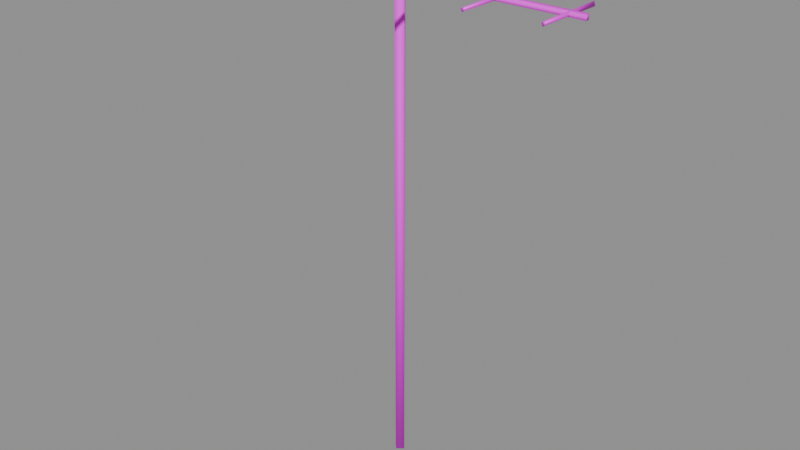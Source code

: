 # Source: antenna.blend  (saved by Blender 4.5.87; exported with 4.5.12 LTS)
import bpy
from mathutils import Matrix  # noqa: F401  (used for matrix-valued properties, if any)

bpy.ops.wm.read_factory_settings(use_empty=True)
scene = bpy.context.scene
scene.name = 'BLDA_V004_LOWPOLY_PACKAGE_antenna'

# ---- collections
col_sea_scene_b1109a_antenna = bpy.data.collections.new('SEA-SCENE-B1109A-ANTENNA'); scene.collection.children.link(col_sea_scene_b1109a_antenna)

# ---- images (referenced by path relative to the original .blend; pixels are not part of the script)
import os
ASSET_DIR = os.environ.get("B2B_ASSET_DIR", "")  # directory of the original .blend (textures are referenced by path, not embedded)
HERE = os.path.dirname(os.path.abspath(__file__))  # packed textures are extracted next to this script under _unpacked/

def load_image(name, relpath, width, height, colorspace="sRGB"):
    """Load a texture the original file referenced (path relative to the .blend, or extracted next to this script)."""
    p = next((c for c in (os.path.join(HERE, relpath), os.path.join(ASSET_DIR, relpath)) if relpath and os.path.exists(c)), "")
    if p:
        img = bpy.data.images.load(p, check_existing=True)
        img.name = name
    else:  # same state as the original file: an image datablock whose file is absent (Cycles renders it pink)
        img = bpy.data.images.new(name, width, height)
        img.source = "FILE"
        img.filepath = "//" + (relpath or name)
    img.colorspace_settings.name = colorspace
    return img
img_sea_cabin_timber_8x8_512_png = load_image('sea_cabin_timber_8x8_512.png', 'sea_cozy_8x8_512.png', 1024, 1024, 'sRGB')

# ---- materials (node trees are filled in below, after node groups)
mat_sea_matte = bpy.data.materials.new('SEA_Matte')
mat_sea_metal = bpy.data.materials.new('SEA_Metal')

# ---- material node trees
mat_sea_matte.use_nodes = True; mat_sea_matte.node_tree.nodes.clear()
_N = mat_sea_matte.node_tree.nodes; _L = mat_sea_matte.node_tree.links
n0 = _N.new('ShaderNodeBsdfPrincipled'); n0.name = '原理化 BSDF'; n0.location = (-200, 100)
n0.inputs[2].default_value = 0.72
n1 = _N.new('ShaderNodeOutputMaterial'); n1.name = '材质输出'; n1.location = (200, 100)
n2 = _N.new('ShaderNodeUVMap'); n2.name = 'UV 贴图'; n2.location = (0, 0)
n2.uv_map = 'PaletteUV'
n3 = _N.new('ShaderNodeTexImage'); n3.name = '图像纹理'; n3.location = (0, 0)
n3.image = img_sea_cabin_timber_8x8_512_png
n3.interpolation = 'Closest'
n3.extension = 'EXTEND'
_L.new(n0.outputs[0], n1.inputs[0])
_L.new(n2.outputs[0], n3.inputs[0])
_L.new(n3.outputs[0], n0.inputs[0])
n1.is_active_output = True
mat_sea_metal.use_nodes = True; mat_sea_metal.node_tree.nodes.clear()
_N = mat_sea_metal.node_tree.nodes; _L = mat_sea_metal.node_tree.links
n0 = _N.new('ShaderNodeBsdfPrincipled'); n0.name = '原理化 BSDF'; n0.location = (-200, 100)
n0.inputs[1].default_value = 0.18
n0.inputs[2].default_value = 0.48
n1 = _N.new('ShaderNodeOutputMaterial'); n1.name = '材质输出'; n1.location = (200, 100)
n2 = _N.new('ShaderNodeUVMap'); n2.name = 'UV 贴图'; n2.location = (0, 0)
n2.uv_map = 'PaletteUV'
n3 = _N.new('ShaderNodeTexImage'); n3.name = '图像纹理'; n3.location = (0, 0)
n3.image = img_sea_cabin_timber_8x8_512_png
n3.interpolation = 'Closest'
n3.extension = 'EXTEND'
_L.new(n0.outputs[0], n1.inputs[0])
_L.new(n2.outputs[0], n3.inputs[0])
_L.new(n3.outputs[0], n0.inputs[0])
n1.is_active_output = True

# ---- meshes
me_blda = bpy.data.meshes.new('BLDA_天线主杆')
me_blda.from_pydata([(-0.05132, 0.004636, 1.601e-06), (-0.003061, -0.04858, 3.469e-07), (0.05132, -0.004636, 1.067e-06), (0.003061, 0.04858, 4.336e-07), (-0.04432, 0.01138, 4.25), (-0.01076, -0.04722, 4.25), (0.04432, -0.01138, 4.25), (0.01076, 0.04722, 4.25)], [], [(2, 1, 0), (6, 7, 4), (1, 5, 0), (2, 5, 1), (3, 7, 2), (0, 7, 3), (0, 3, 2), (5, 6, 4), (0, 5, 4), (2, 6, 5), (2, 7, 6), (0, 4, 7)])
me_blda.polygons.foreach_set('use_smooth', [True] * 12)
_uv = me_blda.uv_layers.new(name='PaletteUV')
_uv.uv.foreach_set('vector', [0.6669, 0.8239, 0.6738, 0.7907, 0.7081, 0.8011, 0.6712, 0.8018, 0.683, 0.7894, 0.7125, 0.8062, 0.6875, 0.8395, 0.6676, 0.8054, 0.7145, 0.8125, 0.6875, 0.8395, 0.6875, 0.7855, 0.7145, 0.8125, 0.6875, 0.8395, 0.6676, 0.8054, 0.7145, 0.8125, 0.6875, 0.8395, 0.683, 0.7894, 0.7145, 0.8125, 0.7081, 0.8011, 0.7012, 0.8343, 0.6669, 0.8239, 0.692, 0.8356, 0.6712, 0.8018, 0.7125, 0.8062, 0.7074, 0.8196, 0.6605, 0.8125, 0.6875, 0.7855, 0.6875, 0.8395, 0.6605, 0.8125, 0.6875, 0.7855, 0.7074, 0.8196, 0.6605, 0.8125, 0.6875, 0.7855, 0.6875, 0.8395, 0.6605, 0.8125, 0.683, 0.7894])
me_blda.materials.append(mat_sea_matte)
me_blda.update()
me_blda_1 = bpy.data.meshes.new('BLDA_天线横担')
me_blda_1.from_pydata([(-1.5, -0.0261, 4.042), (-1.5, 0.0173, 4.026), (-1.5, 0.01613, 4.072), (-1.5, -0.01558, 4.071), (1.5, -0.02454, 4.058), (1.5, -0.01464, 4.03), (1.5, 0.01517, 4.029), (1.5, 0.01626, 4.072)], [], [(3, 2, 1), (1, 6, 5), (2, 7, 1), (3, 4, 7), (0, 4, 3), (0, 3, 1), (4, 5, 6), (6, 7, 4), (0, 5, 4), (0, 1, 5), (1, 7, 6), (2, 3, 7)])
me_blda_1.polygons.foreach_set('use_smooth', [True] * 12)
_uv = me_blda_1.uv_layers.new(name='PaletteUV')
_uv.uv.foreach_set('vector', [0.4619, 0.9454, 0.4375, 0.9632, 0.4173, 0.9308, 0.4482, 0.9538, 0.4105, 0.9375, 0.4375, 0.9105, 0.4375, 0.9645, 0.424, 0.924, 0.4645, 0.9375, 0.451, 0.951, 0.4105, 0.9375, 0.4251, 0.9202, 0.4375, 0.9645, 0.424, 0.924, 0.4619, 0.9454, 0.4526, 0.9167, 0.4619, 0.9454, 0.4173, 0.9308, 0.4619, 0.9296, 0.4526, 0.9583, 0.4224, 0.9583, 0.4224, 0.9583, 0.4251, 0.9202, 0.4619, 0.9296, 0.451, 0.951, 0.4105, 0.9375, 0.4375, 0.9105, 0.4645, 0.9375, 0.4375, 0.9645, 0.424, 0.924, 0.451, 0.951, 0.4251, 0.9202, 0.4375, 0.9105, 0.4645, 0.9375, 0.4375, 0.9645, 0.4268, 0.9212])
me_blda_1.materials.append(mat_sea_matte)
me_blda_1.update()
me_blda_2 = bpy.data.meshes.new('BLDA_天线振子')
me_blda_2.from_pydata([(-1.412, -0.2832, 4.044), (-1.436, -0.2832, 4.032), (-1.448, -0.2832, 4.056), (-1.424, -0.2832, 4.068), (-1.425, 0.2832, 4.033), (-1.449, 0.2832, 4.052), (-1.415, 0.2832, 4.062)], [], [(1, 4, 0), (2, 5, 1), (3, 5, 2), (0, 6, 3), (3, 2, 0), (1, 0, 2), (6, 4, 5), (0, 4, 6), (1, 5, 4), (3, 6, 5)])
me_blda_2.polygons.foreach_set('use_smooth', [True] * 10)
_uv = me_blda_2.uv_layers.new(name='PaletteUV')
_uv.uv.foreach_set('vector', [0.5625, 0.0895, 0.5459, 0.05212, 0.5895, 0.0625, 0.5625, 0.0895, 0.546, 0.04687, 0.5895, 0.0625, 0.5625, 0.0895, 0.5625, 0.0355, 0.5895, 0.0625, 0.5625, 0.0895, 0.5459, 0.05212, 0.5846, 0.07425, 0.5846, 0.07425, 0.5791, 0.07288, 0.5742, 0.04037, 0.5404, 0.05075, 0.5742, 0.04037, 0.5508, 0.08463, 0.5804, 0.05015, 0.5698, 0.08646, 0.5411, 0.0586, 0.5791, 0.07288, 0.5355, 0.0625, 0.5625, 0.0355, 0.5791, 0.07288, 0.5355, 0.0625, 0.5625, 0.0355, 0.5625, 0.0895, 0.5355, 0.0625, 0.5625, 0.0355])
me_blda_2.materials.append(mat_sea_metal)
me_blda_2.update()
me_blda______002 = bpy.data.meshes.new('BLDA_天线振子.002')
me_blda______002.from_pydata([(-0.853, -0.3485, 4.043), (-0.8774, -0.3485, 4.032), (-0.887, -0.3485, 4.057), (-0.8626, -0.3485, 4.068), (-0.8552, 0.3485, 4.062), (-0.8646, 0.3485, 4.033), (-0.8887, 0.3485, 4.052)], [], [(1, 5, 0), (3, 6, 2), (3, 2, 0), (1, 0, 2), (4, 5, 6), (0, 5, 4), (1, 6, 5), (1, 2, 6), (3, 4, 6), (3, 0, 4)])
me_blda______002.polygons.foreach_set('use_smooth', [True] * 10)
_uv = me_blda______002.uv_layers.new(name='PaletteUV')
_uv.uv.foreach_set('vector', [0.5625, 0.0895, 0.5459, 0.05212, 0.5895, 0.0625, 0.5625, 0.0895, 0.5625, 0.0355, 0.5895, 0.0625, 0.5855, 0.07205, 0.576, 0.076, 0.572, 0.03945, 0.5395, 0.05295, 0.572, 0.03945, 0.553, 0.08555, 0.5795, 0.0493, 0.5698, 0.08646, 0.5411, 0.05981, 0.576, 0.076, 0.5355, 0.0625, 0.5625, 0.0355, 0.576, 0.076, 0.5355, 0.0625, 0.5625, 0.0355, 0.5895, 0.0625, 0.5625, 0.0895, 0.549, 0.049, 0.5625, 0.0895, 0.5355, 0.0625, 0.5625, 0.0355, 0.5855, 0.07205, 0.5625, 0.0895, 0.551, 0.04704])
me_blda______002.materials.append(mat_sea_metal)
me_blda______002.update()
me_blda______004 = bpy.data.meshes.new('BLDA_天线振子.004')
me_blda______004.from_pydata([(-0.2942, -0.4138, 4.038), (-0.3267, -0.4138, 4.041), (-0.3124, -0.4138, 4.07), (-0.2931, 0.4138, 4.055), (-0.3046, 0.4138, 4.033), (-0.3282, 0.4138, 4.05), (-0.31, 0.4138, 4.067)], [], [(1, 4, 0), (2, 5, 1), (2, 6, 5), (0, 3, 2), (2, 1, 0), (5, 6, 3), (3, 4, 5), (0, 4, 3), (1, 5, 4), (2, 3, 6)])
me_blda______004.polygons.foreach_set('use_smooth', [True] * 10)
_uv = me_blda______004.uv_layers.new(name='PaletteUV')
_uv.uv.foreach_set('vector', [0.5625, 0.0895, 0.5625, 0.0355, 0.5895, 0.0625, 0.5757, 0.07951, 0.549, 0.049, 0.5895, 0.0625, 0.574, 0.07796, 0.5355, 0.0625, 0.5625, 0.0355, 0.5625, 0.0895, 0.5459, 0.05212, 0.5757, 0.07951, 0.5757, 0.07951, 0.5385, 0.06984, 0.5664, 0.04114, 0.5407, 0.06197, 0.5625, 0.0355, 0.5865, 0.05516, 0.5865, 0.05516, 0.5698, 0.08646, 0.5407, 0.06197, 0.5791, 0.07288, 0.5355, 0.0625, 0.5625, 0.0355, 0.5625, 0.0895, 0.5355, 0.0625, 0.5625, 0.0355, 0.576, 0.076, 0.5355, 0.0625, 0.5625, 0.0355])
me_blda______004.materials.append(mat_sea_metal)
me_blda______004.update()
me_blda______006 = bpy.data.meshes.new('BLDA_天线振子.006')
me_blda______006.from_pydata([(0.2679, -0.4208, 4.043), (0.243, -0.4208, 4.033), (0.2321, -0.4208, 4.056), (0.2557, -0.4208, 4.068), (0.2616, 0.4208, 4.035), (0.2313, 0.4208, 4.052), (0.2581, 0.4208, 4.066)], [], [(2, 5, 1), (3, 5, 2), (0, 6, 3), (3, 2, 0), (1, 0, 2), (6, 4, 5), (0, 1, 4), (1, 5, 4), (3, 6, 5), (0, 4, 6)])
me_blda______006.polygons.foreach_set('use_smooth', [True] * 10)
_uv = me_blda______006.uv_layers.new(name='PaletteUV')
_uv.uv.foreach_set('vector', [0.5625, 0.0895, 0.5459, 0.05212, 0.5895, 0.0625, 0.5625, 0.0895, 0.5625, 0.0355, 0.5895, 0.0625, 0.5625, 0.0895, 0.5625, 0.0355, 0.5846, 0.07425, 0.5846, 0.07425, 0.5791, 0.07288, 0.572, 0.03945, 0.5395, 0.05295, 0.572, 0.03945, 0.5508, 0.08463, 0.5742, 0.04037, 0.5757, 0.07951, 0.5404, 0.05976, 0.5895, 0.0625, 0.5625, 0.0895, 0.551, 0.04704, 0.576, 0.076, 0.5355, 0.0625, 0.5625, 0.0355, 0.5625, 0.0895, 0.5355, 0.0625, 0.5625, 0.0355, 0.5625, 0.0895, 0.5355, 0.0625, 0.5625, 0.0355])
me_blda______006.materials.append(mat_sea_metal)
me_blda______006.update()
me_blda______008 = bpy.data.meshes.new('BLDA_天线振子.008')
me_blda______008.from_pydata([(0.827, -0.3555, 4.043), (0.8043, -0.3555, 4.032), (0.7921, -0.3555, 4.056), (0.8174, -0.3555, 4.068), (0.8237, 0.3555, 4.036), (0.7931, 0.3555, 4.045), (0.81, 0.3555, 4.068)], [], [(1, 4, 0), (2, 5, 1), (3, 6, 2), (3, 4, 6), (3, 2, 0), (1, 0, 2), (6, 4, 5), (1, 5, 4), (2, 6, 5), (3, 0, 4)])
me_blda______008.polygons.foreach_set('use_smooth', [True] * 10)
_uv = me_blda______008.uv_layers.new(name='PaletteUV')
_uv.uv.foreach_set('vector', [0.5625, 0.0895, 0.5459, 0.05212, 0.5895, 0.0625, 0.5625, 0.0895, 0.5459, 0.05212, 0.5895, 0.0625, 0.5625, 0.0895, 0.544, 0.054, 0.5895, 0.0625, 0.5855, 0.07205, 0.5355, 0.0625, 0.5625, 0.0355, 0.5855, 0.07205, 0.5791, 0.07288, 0.572, 0.03945, 0.5404, 0.05075, 0.572, 0.03945, 0.5508, 0.08463, 0.563, 0.0407, 0.5769, 0.07788, 0.5385, 0.06984, 0.5791, 0.07288, 0.5355, 0.0625, 0.5625, 0.0355, 0.5791, 0.07288, 0.5355, 0.0625, 0.5625, 0.0355, 0.5855, 0.07205, 0.5625, 0.0895, 0.5355, 0.0625])
me_blda______008.materials.append(mat_sea_metal)
me_blda______008.update()
me_blda______010 = bpy.data.meshes.new('BLDA_天线振子.010')
me_blda______010.from_pydata([(1.389, -0.2902, 4.05), (1.364, -0.2902, 4.032), (1.352, -0.2902, 4.056), (1.37, -0.2902, 4.068), (1.382, 0.2902, 4.035), (1.353, 0.2902, 4.045), (1.372, 0.2902, 4.069)], [], [(1, 4, 0), (2, 5, 1), (3, 6, 2), (3, 2, 0), (1, 0, 2), (6, 4, 5), (1, 5, 4), (2, 6, 5), (3, 0, 6), (0, 4, 6)])
me_blda______010.polygons.foreach_set('use_smooth', [True] * 10)
_uv = me_blda______010.uv_layers.new(name='PaletteUV')
_uv.uv.foreach_set('vector', [0.5625, 0.0895, 0.5522, 0.0458, 0.5895, 0.0625, 0.5625, 0.0895, 0.5459, 0.05212, 0.5895, 0.0625, 0.5625, 0.0895, 0.549, 0.049, 0.5895, 0.0625, 0.5816, 0.08159, 0.5791, 0.07288, 0.5783, 0.04746, 0.5404, 0.05075, 0.5783, 0.04746, 0.5508, 0.08463, 0.5652, 0.04114, 0.5762, 0.08006, 0.5385, 0.06984, 0.5791, 0.07288, 0.5355, 0.0625, 0.5625, 0.0355, 0.5791, 0.07288, 0.5355, 0.0625, 0.5625, 0.0355, 0.5895, 0.0625, 0.5625, 0.0895, 0.5455, 0.0493, 0.576, 0.076, 0.5355, 0.0625, 0.5625, 0.0355])
me_blda______010.materials.append(mat_sea_metal)
me_blda______010.update()

# ---- objects
ob_blda = bpy.data.objects.new('BLDA_天线主杆', me_blda)
ob_blda_1 = bpy.data.objects.new('BLDA_天线横担', me_blda_1)
ob_blda_2 = bpy.data.objects.new('BLDA_天线振子', me_blda_2)
ob_blda______002 = bpy.data.objects.new('BLDA_天线振子.002', me_blda______002)
ob_blda______004 = bpy.data.objects.new('BLDA_天线振子.004', me_blda______004)
ob_blda______006 = bpy.data.objects.new('BLDA_天线振子.006', me_blda______006)
ob_blda______008 = bpy.data.objects.new('BLDA_天线振子.008', me_blda______008)
ob_blda______010 = bpy.data.objects.new('BLDA_天线振子.010', me_blda______010)

# ---- transforms, parenting, visibility, modifiers, constraints
ob_blda.location = (0.0, 0.0, 0.0)
ob_blda_1.location = (0.0, 0.0, 0.0)
ob_blda_2.location = (0.0, 0.0, 0.0)
ob_blda______002.location = (0.0, 0.0, 0.0)
ob_blda______004.location = (0.0, 0.0, 0.0)
ob_blda______006.location = (0.0, 0.0, 0.0)
ob_blda______008.location = (0.0, 0.0, 0.0)
ob_blda______010.location = (0.0, 0.0, 0.0)

# ---- collection membership
col_sea_scene_b1109a_antenna.objects.link(ob_blda)
col_sea_scene_b1109a_antenna.objects.link(ob_blda_1)
col_sea_scene_b1109a_antenna.objects.link(ob_blda_2)
col_sea_scene_b1109a_antenna.objects.link(ob_blda______002)
col_sea_scene_b1109a_antenna.objects.link(ob_blda______004)
col_sea_scene_b1109a_antenna.objects.link(ob_blda______006)
col_sea_scene_b1109a_antenna.objects.link(ob_blda______008)
col_sea_scene_b1109a_antenna.objects.link(ob_blda______010)

# ---- scene / render settings (as saved in the file)
scene.frame_start = 1; scene.frame_end = 250; scene.frame_set(1)
scene.render.engine = 'BLENDER_EEVEE_NEXT'
bpy.context.view_layer.update()

# ---- added for rendering (the .blend has no active camera and no usable light): camera, sun + grey world if the file has none
cam_auto = bpy.data.cameras.new('AutoCamera')
cam_auto.lens = 50.0
cam_auto.sensor_width = 36.0
cam_auto.clip_end = 1000.0
ob_auto_camera = bpy.data.objects.new('AutoCamera', cam_auto)
scene.collection.objects.link(ob_auto_camera)
ob_auto_camera.location = (4.87576, -5.85091, 6.02561)
ob_auto_camera.rotation_euler = (1.09748, -7.21219e-08, 0.694738)
scene.camera = ob_auto_camera
light_auto_sun = bpy.data.lights.new('AutoSun', 'SUN')
light_auto_sun.energy = 3.0
light_auto_sun.angle = 0.0523599
ob_auto_sun = bpy.data.objects.new('AutoSun', light_auto_sun)
scene.collection.objects.link(ob_auto_sun)
ob_auto_sun.rotation_euler = (0.872665, 0.174533, 0.523599)
if scene.world is None:
    world_auto = bpy.data.worlds.new('AutoWorld')
    world_auto.color = (0.3, 0.3, 0.3)
    scene.world = world_auto
bpy.context.view_layer.update()
